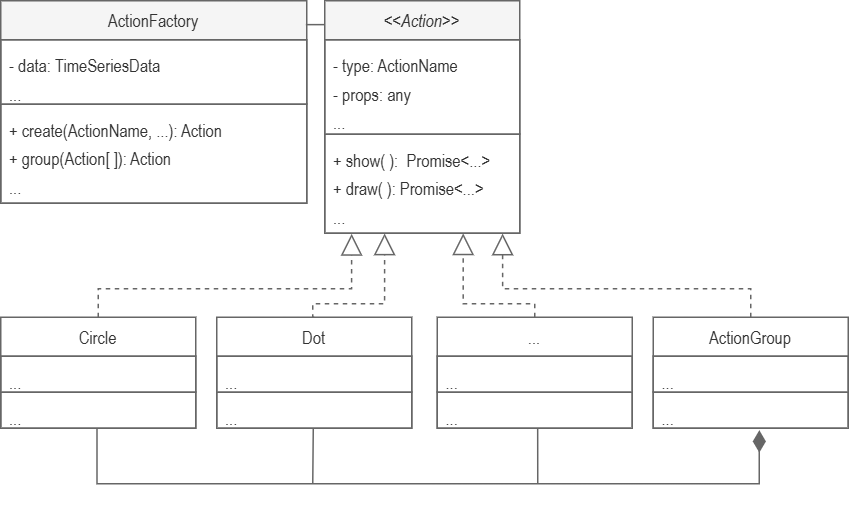

The diagram above was exported from draw.io. Its source (the exported page's mxGraphModel, read from the mxfile embedded in the PNG):
<mxGraphModel dx="2551" dy="3196" grid="1" gridSize="10" guides="1" tooltips="1" connect="1" arrows="1" fold="1" page="1" pageScale="1" pageWidth="850" pageHeight="1100" math="0" shadow="0">
  <root>
    <mxCell id="YonNGRyM5Vf-HLJEGY7P-0" />
    <mxCell id="YonNGRyM5Vf-HLJEGY7P-1" parent="YonNGRyM5Vf-HLJEGY7P-0" />
    <mxCell id="YonNGRyM5Vf-HLJEGY7P-2" value="&lt;font style=&quot;font-size: 12px; font-weight: normal;&quot;&gt;&lt;i&gt;&amp;lt;&amp;lt;Action&amp;gt;&amp;gt;&lt;/i&gt;&lt;/font&gt;" style="swimlane;fontStyle=1;align=center;verticalAlign=top;childLayout=stackLayout;horizontal=1;startSize=26;horizontalStack=0;resizeParent=1;resizeParentMax=0;resizeLast=0;collapsible=1;marginBottom=0;whiteSpace=wrap;html=1;fontFamily=Arial Narrow;fontSize=12;fontColor=#333333;fillColor=#f5f5f5;strokeColor=#666666;" parent="YonNGRyM5Vf-HLJEGY7P-1" vertex="1">
      <mxGeometry x="-584" y="-2160" width="130" height="155" as="geometry" />
    </mxCell>
    <mxCell id="YonNGRyM5Vf-HLJEGY7P-3" value="&lt;font style=&quot;font-size: 12px;&quot; data-font-src=&quot;https://fonts.googleapis.com/css?family=Archivo+Narrow&quot;&gt;- type: ActionName&lt;/font&gt;&lt;div&gt;&lt;font style=&quot;font-size: 12px;&quot; data-font-src=&quot;https://fonts.googleapis.com/css?family=Archivo+Narrow&quot;&gt;- props: any&lt;/font&gt;&lt;/div&gt;&lt;div&gt;&lt;span style=&quot;font-size: 12px; background-color: initial;&quot;&gt;...&lt;/span&gt;&lt;br&gt;&lt;/div&gt;" style="text;strokeColor=#666666;fillColor=none;align=left;verticalAlign=top;spacingLeft=4;spacingRight=4;overflow=hidden;rotatable=0;points=[[0,0.5],[1,0.5]];portConstraint=eastwest;whiteSpace=wrap;html=1;fontFamily=Arial Narrow;fontSize=16;fontColor=#333333;" parent="YonNGRyM5Vf-HLJEGY7P-2" vertex="1">
      <mxGeometry y="26" width="130" height="63" as="geometry" />
    </mxCell>
    <mxCell id="YonNGRyM5Vf-HLJEGY7P-5" value="&lt;font data-font-src=&quot;https://fonts.googleapis.com/css?family=Archivo+Narrow&quot; style=&quot;font-size: 12px;&quot;&gt;+ show( ):&amp;nbsp; Promise&amp;lt;...&amp;gt;&lt;br style=&quot;border-color: var(--border-color);&quot;&gt;+ draw( ):&amp;nbsp;&lt;/font&gt;&lt;span style=&quot;font-size: 12px;&quot;&gt;Promise&amp;lt;...&amp;gt;&lt;/span&gt;&lt;div&gt;&lt;font data-font-src=&quot;https://fonts.googleapis.com/css?family=Archivo+Narrow&quot; style=&quot;font-size: 12px;&quot;&gt;...&lt;/font&gt;&lt;/div&gt;" style="text;strokeColor=#666666;fillColor=none;align=left;verticalAlign=top;spacingLeft=4;spacingRight=4;overflow=hidden;rotatable=0;points=[[0,0.5],[1,0.5]];portConstraint=eastwest;whiteSpace=wrap;html=1;fontFamily=Arial Narrow;fontSize=16;fontColor=#333333;" parent="YonNGRyM5Vf-HLJEGY7P-2" vertex="1">
      <mxGeometry y="89" width="130" height="66" as="geometry" />
    </mxCell>
    <mxCell id="YonNGRyM5Vf-HLJEGY7P-16" value="&lt;font&gt;&lt;span style=&quot;&quot;&gt;Circle&lt;/span&gt;&lt;/font&gt;" style="swimlane;fontStyle=0;align=center;verticalAlign=top;childLayout=stackLayout;horizontal=1;startSize=26;horizontalStack=0;resizeParent=1;resizeParentMax=0;resizeLast=0;collapsible=1;marginBottom=0;whiteSpace=wrap;html=1;fontFamily=Arial Narrow;fontSize=12;fontColor=#333333;strokeColor=#666666;" parent="YonNGRyM5Vf-HLJEGY7P-1" vertex="1">
      <mxGeometry x="-800" y="-1949" width="130" height="74" as="geometry" />
    </mxCell>
    <mxCell id="YonNGRyM5Vf-HLJEGY7P-17" value="&lt;span style=&quot;font-size: 12px;&quot;&gt;&lt;font data-font-src=&quot;https://fonts.googleapis.com/css?family=Archivo+Narrow&quot;&gt;...&lt;/font&gt;&lt;/span&gt;" style="text;strokeColor=#666666;fillColor=none;align=left;verticalAlign=top;spacingLeft=4;spacingRight=4;overflow=hidden;rotatable=0;points=[[0,0.5],[1,0.5]];portConstraint=eastwest;whiteSpace=wrap;html=1;fontFamily=Arial Narrow;fontSize=16;fontColor=#333333;" parent="YonNGRyM5Vf-HLJEGY7P-16" vertex="1">
      <mxGeometry y="26" width="130" height="24" as="geometry" />
    </mxCell>
    <mxCell id="YonNGRyM5Vf-HLJEGY7P-19" value="&lt;font style=&quot;font-size: 12px;&quot; data-font-src=&quot;https://fonts.googleapis.com/css?family=Archivo+Narrow&quot;&gt;...&lt;/font&gt;" style="text;strokeColor=#666666;fillColor=none;align=left;verticalAlign=top;spacingLeft=4;spacingRight=4;overflow=hidden;rotatable=0;points=[[0,0.5],[1,0.5]];portConstraint=eastwest;whiteSpace=wrap;html=1;fontFamily=Arial Narrow;fontSize=16;fontColor=#333333;" parent="YonNGRyM5Vf-HLJEGY7P-16" vertex="1">
      <mxGeometry y="50" width="130" height="24" as="geometry" />
    </mxCell>
    <mxCell id="YonNGRyM5Vf-HLJEGY7P-20" value="&lt;font&gt;&lt;span style=&quot;&quot;&gt;Dot&lt;/span&gt;&lt;/font&gt;" style="swimlane;fontStyle=0;align=center;verticalAlign=top;childLayout=stackLayout;horizontal=1;startSize=26;horizontalStack=0;resizeParent=1;resizeParentMax=0;resizeLast=0;collapsible=1;marginBottom=0;whiteSpace=wrap;html=1;fontFamily=Arial Narrow;fontSize=12;fontColor=#333333;strokeColor=#666666;" parent="YonNGRyM5Vf-HLJEGY7P-1" vertex="1">
      <mxGeometry x="-656" y="-1949" width="130" height="74" as="geometry" />
    </mxCell>
    <mxCell id="YonNGRyM5Vf-HLJEGY7P-21" value="&lt;span style=&quot;font-size: 12px;&quot;&gt;&lt;font data-font-src=&quot;https://fonts.googleapis.com/css?family=Archivo+Narrow&quot;&gt;...&lt;/font&gt;&lt;/span&gt;" style="text;strokeColor=#666666;fillColor=none;align=left;verticalAlign=top;spacingLeft=4;spacingRight=4;overflow=hidden;rotatable=0;points=[[0,0.5],[1,0.5]];portConstraint=eastwest;whiteSpace=wrap;html=1;fontFamily=Arial Narrow;fontSize=16;fontColor=#333333;" parent="YonNGRyM5Vf-HLJEGY7P-20" vertex="1">
      <mxGeometry y="26" width="130" height="24" as="geometry" />
    </mxCell>
    <mxCell id="YonNGRyM5Vf-HLJEGY7P-23" value="&lt;font style=&quot;font-size: 12px;&quot; data-font-src=&quot;https://fonts.googleapis.com/css?family=Archivo+Narrow&quot;&gt;...&lt;/font&gt;" style="text;strokeColor=#666666;fillColor=none;align=left;verticalAlign=top;spacingLeft=4;spacingRight=4;overflow=hidden;rotatable=0;points=[[0,0.5],[1,0.5]];portConstraint=eastwest;whiteSpace=wrap;html=1;fontFamily=Arial Narrow;fontSize=16;fontColor=#333333;" parent="YonNGRyM5Vf-HLJEGY7P-20" vertex="1">
      <mxGeometry y="50" width="130" height="24" as="geometry" />
    </mxCell>
    <mxCell id="YonNGRyM5Vf-HLJEGY7P-24" value="&lt;font&gt;&lt;span style=&quot;&quot;&gt;...&lt;/span&gt;&lt;/font&gt;" style="swimlane;fontStyle=0;align=center;verticalAlign=top;childLayout=stackLayout;horizontal=1;startSize=26;horizontalStack=0;resizeParent=1;resizeParentMax=0;resizeLast=0;collapsible=1;marginBottom=0;whiteSpace=wrap;html=1;fontFamily=Arial Narrow;fontSize=12;fontColor=#333333;strokeColor=#666666;" parent="YonNGRyM5Vf-HLJEGY7P-1" vertex="1">
      <mxGeometry x="-509" y="-1949" width="130" height="74" as="geometry" />
    </mxCell>
    <mxCell id="YonNGRyM5Vf-HLJEGY7P-25" value="&lt;span style=&quot;font-size: 12px;&quot;&gt;&lt;font data-font-src=&quot;https://fonts.googleapis.com/css?family=Archivo+Narrow&quot;&gt;...&lt;/font&gt;&lt;/span&gt;" style="text;strokeColor=#666666;fillColor=none;align=left;verticalAlign=top;spacingLeft=4;spacingRight=4;overflow=hidden;rotatable=0;points=[[0,0.5],[1,0.5]];portConstraint=eastwest;whiteSpace=wrap;html=1;fontFamily=Arial Narrow;fontSize=16;fontColor=#333333;" parent="YonNGRyM5Vf-HLJEGY7P-24" vertex="1">
      <mxGeometry y="26" width="130" height="24" as="geometry" />
    </mxCell>
    <mxCell id="YonNGRyM5Vf-HLJEGY7P-27" value="&lt;font style=&quot;font-size: 12px;&quot; data-font-src=&quot;https://fonts.googleapis.com/css?family=Archivo+Narrow&quot;&gt;...&lt;/font&gt;" style="text;strokeColor=#666666;fillColor=none;align=left;verticalAlign=top;spacingLeft=4;spacingRight=4;overflow=hidden;rotatable=0;points=[[0,0.5],[1,0.5]];portConstraint=eastwest;whiteSpace=wrap;html=1;fontFamily=Arial Narrow;fontSize=16;fontColor=#333333;" parent="YonNGRyM5Vf-HLJEGY7P-24" vertex="1">
      <mxGeometry y="50" width="130" height="24" as="geometry" />
    </mxCell>
    <mxCell id="YonNGRyM5Vf-HLJEGY7P-28" value="" style="endArrow=block;dashed=1;endFill=0;endSize=12;html=1;rounded=0;fontColor=#333333;exitX=0.5;exitY=0;exitDx=0;exitDy=0;edgeStyle=orthogonalEdgeStyle;strokeColor=#666666;entryX=0.138;entryY=1.006;entryDx=0;entryDy=0;entryPerimeter=0;fontFamily=Arial Narrow;" parent="YonNGRyM5Vf-HLJEGY7P-1" source="YonNGRyM5Vf-HLJEGY7P-16" target="YonNGRyM5Vf-HLJEGY7P-5" edge="1">
      <mxGeometry width="160" relative="1" as="geometry">
        <mxPoint x="-447" y="-1934" as="sourcePoint" />
        <mxPoint x="-566" y="-1998" as="targetPoint" />
        <Array as="points">
          <mxPoint x="-735" y="-1968" />
          <mxPoint x="-566" y="-1968" />
        </Array>
      </mxGeometry>
    </mxCell>
    <mxCell id="YonNGRyM5Vf-HLJEGY7P-29" value="" style="endArrow=block;dashed=1;endFill=0;endSize=12;html=1;rounded=0;fontColor=#333333;exitX=0.5;exitY=0;exitDx=0;exitDy=0;entryX=0.307;entryY=1.002;entryDx=0;entryDy=0;entryPerimeter=0;edgeStyle=orthogonalEdgeStyle;strokeColor=#666666;fontFamily=Arial Narrow;" parent="YonNGRyM5Vf-HLJEGY7P-1" source="YonNGRyM5Vf-HLJEGY7P-20" target="YonNGRyM5Vf-HLJEGY7P-5" edge="1">
      <mxGeometry width="160" relative="1" as="geometry">
        <mxPoint x="-532" y="-1931" as="sourcePoint" />
        <mxPoint x="-536.5" y="-1998.8319999999999" as="targetPoint" />
        <Array as="points">
          <mxPoint x="-592" y="-1949" />
          <mxPoint x="-592" y="-1958" />
          <mxPoint x="-544" y="-1958" />
        </Array>
      </mxGeometry>
    </mxCell>
    <mxCell id="YonNGRyM5Vf-HLJEGY7P-35" value="" style="endArrow=block;dashed=1;endFill=0;endSize=12;html=1;rounded=0;fontColor=#333333;exitX=0.5;exitY=0;exitDx=0;exitDy=0;entryX=0.71;entryY=1.001;entryDx=0;entryDy=0;entryPerimeter=0;edgeStyle=orthogonalEdgeStyle;strokeColor=#666666;fontFamily=Arial Narrow;" parent="YonNGRyM5Vf-HLJEGY7P-1" source="YonNGRyM5Vf-HLJEGY7P-24" target="YonNGRyM5Vf-HLJEGY7P-5" edge="1">
      <mxGeometry width="160" relative="1" as="geometry">
        <mxPoint x="-287" y="-1921" as="sourcePoint" />
        <mxPoint x="-472.7999999999997" y="-1998.9520000000002" as="targetPoint" />
        <Array as="points">
          <mxPoint x="-444" y="-1958" />
          <mxPoint x="-492" y="-1958" />
        </Array>
      </mxGeometry>
    </mxCell>
    <mxCell id="YonNGRyM5Vf-HLJEGY7P-36" value="&lt;font style=&quot;font-size: 12px; font-weight: normal;&quot;&gt;ActionFactory&lt;/font&gt;" style="swimlane;fontStyle=1;align=center;verticalAlign=top;childLayout=stackLayout;horizontal=1;startSize=26;horizontalStack=0;resizeParent=1;resizeParentMax=0;resizeLast=0;collapsible=1;marginBottom=0;whiteSpace=wrap;html=1;fontFamily=Arial Narrow;fontSize=12;fontColor=#333333;fillColor=#f5f5f5;strokeColor=#666666;" parent="YonNGRyM5Vf-HLJEGY7P-1" vertex="1">
      <mxGeometry x="-800" y="-2160" width="204" height="135" as="geometry" />
    </mxCell>
    <mxCell id="YonNGRyM5Vf-HLJEGY7P-37" value="&lt;font style=&quot;font-size: 12px;&quot; data-font-src=&quot;https://fonts.googleapis.com/css?family=Archivo+Narrow&quot;&gt;- data: TimeSeriesData&lt;/font&gt;&lt;div&gt;&lt;span style=&quot;font-size: 12px; background-color: initial;&quot;&gt;...&lt;/span&gt;&lt;br&gt;&lt;/div&gt;" style="text;strokeColor=#666666;fillColor=none;align=left;verticalAlign=top;spacingLeft=4;spacingRight=4;overflow=hidden;rotatable=0;points=[[0,0.5],[1,0.5]];portConstraint=eastwest;whiteSpace=wrap;html=1;fontFamily=Arial Narrow;fontSize=16;fontColor=#333333;" parent="YonNGRyM5Vf-HLJEGY7P-36" vertex="1">
      <mxGeometry y="26" width="204" height="43" as="geometry" />
    </mxCell>
    <mxCell id="YonNGRyM5Vf-HLJEGY7P-39" value="&lt;font data-font-src=&quot;https://fonts.googleapis.com/css?family=Archivo+Narrow&quot; style=&quot;font-size: 12px;&quot;&gt;+ create(ActionName, ...): Action&lt;br style=&quot;border-color: var(--border-color);&quot;&gt;+ group(Action[ ]): Action&lt;/font&gt;&lt;div&gt;&lt;font&gt;&lt;span style=&quot;font-size: 12px;&quot;&gt;...&lt;/span&gt;&lt;/font&gt;&lt;/div&gt;" style="text;strokeColor=#666666;fillColor=none;align=left;verticalAlign=top;spacingLeft=4;spacingRight=4;overflow=hidden;rotatable=0;points=[[0,0.5],[1,0.5]];portConstraint=eastwest;whiteSpace=wrap;html=1;fontFamily=Arial Narrow;fontSize=16;fontColor=#333333;" parent="YonNGRyM5Vf-HLJEGY7P-36" vertex="1">
      <mxGeometry y="69" width="204" height="66" as="geometry" />
    </mxCell>
    <mxCell id="YonNGRyM5Vf-HLJEGY7P-40" value="" style="endArrow=none;html=1;rounded=0;strokeColor=#666666;entryX=0;entryY=-0.001;entryDx=0;entryDy=0;entryPerimeter=0;exitX=0.997;exitY=0.118;exitDx=0;exitDy=0;exitPerimeter=0;fontFamily=Arial Narrow;" parent="YonNGRyM5Vf-HLJEGY7P-1" source="YonNGRyM5Vf-HLJEGY7P-36" edge="1">
      <mxGeometry relative="1" as="geometry">
        <mxPoint x="-618.0200000000002" y="-2143.9570000000003" as="sourcePoint" />
        <mxPoint x="-584" y="-2144.08" as="targetPoint" />
      </mxGeometry>
    </mxCell>
    <mxCell id="0amUFLDpW4_SXZpMlOJm-0" value="&lt;font&gt;&lt;span style=&quot;&quot;&gt;ActionGroup&lt;/span&gt;&lt;/font&gt;" style="swimlane;fontStyle=0;align=center;verticalAlign=top;childLayout=stackLayout;horizontal=1;startSize=26;horizontalStack=0;resizeParent=1;resizeParentMax=0;resizeLast=0;collapsible=1;marginBottom=0;whiteSpace=wrap;html=1;fontFamily=Arial Narrow;fontSize=12;fontColor=#333333;strokeColor=#666666;" parent="YonNGRyM5Vf-HLJEGY7P-1" vertex="1">
      <mxGeometry x="-365" y="-1949" width="130" height="74" as="geometry" />
    </mxCell>
    <mxCell id="0amUFLDpW4_SXZpMlOJm-1" value="&lt;span style=&quot;font-size: 12px;&quot;&gt;&lt;font data-font-src=&quot;https://fonts.googleapis.com/css?family=Archivo+Narrow&quot;&gt;...&lt;/font&gt;&lt;/span&gt;" style="text;strokeColor=#666666;fillColor=none;align=left;verticalAlign=top;spacingLeft=4;spacingRight=4;overflow=hidden;rotatable=0;points=[[0,0.5],[1,0.5]];portConstraint=eastwest;whiteSpace=wrap;html=1;fontFamily=Arial Narrow;fontSize=16;fontColor=#333333;" parent="0amUFLDpW4_SXZpMlOJm-0" vertex="1">
      <mxGeometry y="26" width="130" height="24" as="geometry" />
    </mxCell>
    <mxCell id="0amUFLDpW4_SXZpMlOJm-3" value="&lt;font style=&quot;font-size: 12px;&quot; data-font-src=&quot;https://fonts.googleapis.com/css?family=Archivo+Narrow&quot;&gt;...&lt;/font&gt;" style="text;strokeColor=#666666;fillColor=none;align=left;verticalAlign=top;spacingLeft=4;spacingRight=4;overflow=hidden;rotatable=0;points=[[0,0.5],[1,0.5]];portConstraint=eastwest;whiteSpace=wrap;html=1;fontFamily=Arial Narrow;fontSize=16;fontColor=#333333;" parent="0amUFLDpW4_SXZpMlOJm-0" vertex="1">
      <mxGeometry y="50" width="130" height="24" as="geometry" />
    </mxCell>
    <mxCell id="wYXFLTxHhSKQinujWyKS-0" value="" style="endArrow=block;dashed=1;endFill=0;endSize=12;html=1;rounded=0;fontColor=#333333;exitX=0.5;exitY=0;exitDx=0;exitDy=0;entryX=0.912;entryY=1.003;entryDx=0;entryDy=0;entryPerimeter=0;edgeStyle=orthogonalEdgeStyle;strokeColor=#666666;fontFamily=Arial Narrow;" parent="YonNGRyM5Vf-HLJEGY7P-1" source="0amUFLDpW4_SXZpMlOJm-0" target="YonNGRyM5Vf-HLJEGY7P-5" edge="1">
      <mxGeometry width="160" relative="1" as="geometry">
        <mxPoint x="-284" y="-1934" as="sourcePoint" />
        <mxPoint x="-462.7999999999997" y="-1988.9520000000002" as="targetPoint" />
        <Array as="points">
          <mxPoint x="-300" y="-1968" />
          <mxPoint x="-465" y="-1968" />
        </Array>
      </mxGeometry>
    </mxCell>
    <mxCell id="xeuwuGH_GGjuYLiZyNOh-0" value="" style="endArrow=diamondThin;endFill=1;endSize=12;html=1;rounded=0;entryX=0.544;entryY=1.054;entryDx=0;entryDy=0;entryPerimeter=0;edgeStyle=orthogonalEdgeStyle;exitX=0.493;exitY=1.006;exitDx=0;exitDy=0;exitPerimeter=0;strokeColor=#666666;fontFamily=Arial Narrow;" parent="YonNGRyM5Vf-HLJEGY7P-1" source="YonNGRyM5Vf-HLJEGY7P-19" target="0amUFLDpW4_SXZpMlOJm-3" edge="1">
      <mxGeometry width="160" relative="1" as="geometry">
        <mxPoint x="-509" y="-1820" as="sourcePoint" />
        <mxPoint x="-349" y="-1820" as="targetPoint" />
        <Array as="points">
          <mxPoint x="-736" y="-1838" />
          <mxPoint x="-294" y="-1838" />
        </Array>
      </mxGeometry>
    </mxCell>
    <mxCell id="bzpQsKtvrLqS634uzWI7-0" value="" style="endArrow=none;html=1;rounded=0;entryX=0.495;entryY=0.995;entryDx=0;entryDy=0;entryPerimeter=0;strokeColor=#666666;fontFamily=Arial Narrow;" parent="YonNGRyM5Vf-HLJEGY7P-1" target="YonNGRyM5Vf-HLJEGY7P-23" edge="1">
      <mxGeometry width="50" height="50" relative="1" as="geometry">
        <mxPoint x="-592" y="-1838" as="sourcePoint" />
        <mxPoint x="-502" y="-1968" as="targetPoint" />
      </mxGeometry>
    </mxCell>
    <mxCell id="bzpQsKtvrLqS634uzWI7-1" value="" style="endArrow=none;html=1;rounded=0;entryX=0.515;entryY=1.001;entryDx=0;entryDy=0;entryPerimeter=0;strokeColor=#666666;fontFamily=Arial Narrow;" parent="YonNGRyM5Vf-HLJEGY7P-1" target="YonNGRyM5Vf-HLJEGY7P-27" edge="1">
      <mxGeometry width="50" height="50" relative="1" as="geometry">
        <mxPoint x="-442" y="-1838" as="sourcePoint" />
        <mxPoint x="-444.34000000000003" y="-1867" as="targetPoint" />
      </mxGeometry>
    </mxCell>
  </root>
</mxGraphModel>